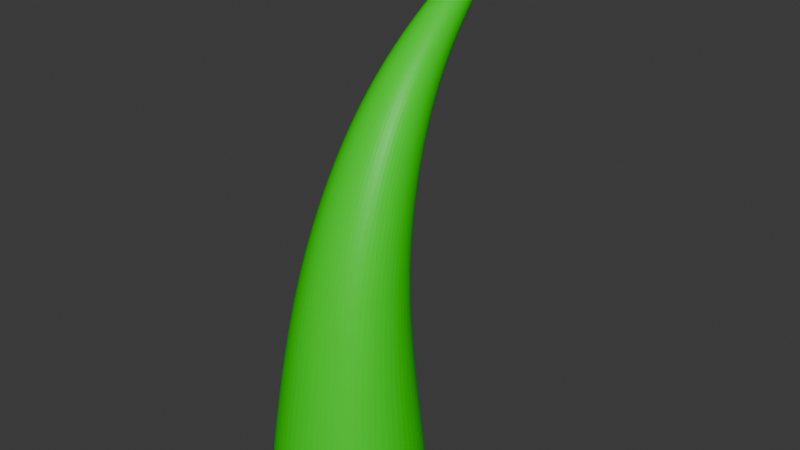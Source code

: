 # Source: grass01.blend  (saved by Blender 4.3.34; exported with 4.5.12 LTS)
import bpy
from mathutils import Matrix  # noqa: F401  (used for matrix-valued properties, if any)

bpy.ops.wm.read_factory_settings(use_empty=True)
scene = bpy.context.scene
scene.name = 'Scene'

# ---- collections
col_collection = bpy.data.collections.new('Collection'); scene.collection.children.link(col_collection)

# ---- materials (node trees are filled in below, after node groups)
mat_material = bpy.data.materials.new('Material')
mat_material.alpha_threshold = 0.0
mat_material.roughness = 0.5
mat_material.line_color = (0.0, 0.0, 0.0, 1.0)

# ---- material node trees
mat_material.use_nodes = True; mat_material.node_tree.nodes.clear()
_N = mat_material.node_tree.nodes; _L = mat_material.node_tree.links
n0 = _N.new('ShaderNodeOutputMaterial'); n0.name = 'Material Output'; n0.location = (300, 300)
n1 = _N.new('ShaderNodeBsdfPrincipled'); n1.name = 'Principled BSDF'; n1.location = (10, 300)
n1.inputs[0].default_value = (0.005547, 0.8002, 0.0, 1.0)
n1.inputs[3].default_value = 1.45
_L.new(n1.outputs[0], n0.inputs[0])
n0.is_active_output = True

# ---- world
world_world = bpy.data.worlds.new('World'); scene.world = world_world
world_world.use_nodes = True; world_world.node_tree.nodes.clear()
_N = world_world.node_tree.nodes; _L = world_world.node_tree.links
n0 = _N.new('ShaderNodeOutputWorld'); n0.name = 'World Output'; n0.location = (300, 300)
n1 = _N.new('ShaderNodeBackground'); n1.name = 'Background'; n1.location = (10, 300)
n1.inputs[0].default_value = (0.05088, 0.05088, 0.05088, 1.0)
_L.new(n1.outputs[0], n0.inputs[0])
n0.is_active_output = True
world_world.color = (0.05088, 0.05088, 0.05088)
world_world.sun_shadow_jitter_overblur = 0.0

# ---- meshes
me_cube = bpy.data.meshes.new('Cube')
me_cube.from_pydata([(0.02081, 0.02271, 0.02353), (0.03165, 0.03165, -0.05857), (0.02081, -0.01751, 0.03428), (0.03165, -0.03165, -0.05857), (-0.02081, 0.02271, 0.02353), (-0.03165, 0.03165, -0.05857), (-0.02081, -0.01751, 0.03428), (-0.03165, -0.03165, -0.05857), (0.01394, 0.01044, 0.08884), (-0.01394, 0.01044, 0.08884), (0.01394, 0.03336, 0.07296), (-0.01394, 0.03336, 0.07296), (0.007917, 0.04563, 0.1204), (-0.007917, 0.04563, 0.1204), (0.007917, 0.05431, 0.1071), (-0.007917, 0.05431, 0.1071), (0.002733, 0.08892, 0.1425), (-0.002733, 0.08892, 0.1425), (0.002733, 0.09192, 0.138), (-0.002733, 0.09192, 0.138), (0.03037, 0.03126, -0.04233), (-0.03037, -0.02866, -0.0361), (0.03037, -0.02866, -0.0361), (-0.03037, 0.03126, -0.04233)], [], [(4, 6, 9, 11), (22, 2, 6, 21), (21, 6, 4, 23), (5, 1, 3, 7), (20, 0, 2, 22), (23, 4, 0, 20), (10, 11, 15, 14), (2, 0, 10, 8), (0, 4, 11, 10), (6, 2, 8, 9), (15, 13, 17, 19), (8, 10, 14, 12), (11, 9, 13, 15), (9, 8, 12, 13), (18, 19, 17, 16), (13, 12, 16, 17), (14, 15, 19, 18), (12, 14, 18, 16), (5, 23, 20, 1), (1, 20, 22, 3), (7, 21, 23, 5), (3, 22, 21, 7)])
_uv = me_cube.uv_layers.new(name='UVMap')
_uv.uv.foreach_set('vector', [0.625, 0.25, 0.625, 0.0, 0.625, 0.0, 0.625, 0.25, 0.5, 0.75, 0.625, 0.75, 0.625, 1.0, 0.5, 1.0, 0.5, 0.0, 0.625, 0.0, 0.625, 0.25, 0.5, 0.25, 0.125, 0.5, 0.375, 0.5, 0.375, 0.75, 0.125, 0.75, 0.5, 0.5, 0.625, 0.5, 0.625, 0.75, 0.5, 0.75, 0.5, 0.25, 0.625, 0.25, 0.625, 0.5, 0.5, 0.5, 0.625, 0.5, 0.625, 0.25, 0.625, 0.25, 0.625, 0.5, 0.625, 0.75, 0.625, 0.5, 0.625, 0.5, 0.625, 0.75, 0.625, 0.5, 0.625, 0.25, 0.625, 0.25, 0.625, 0.5, 0.625, 1.0, 0.625, 0.75, 0.625, 0.75, 0.625, 1.0, 0.625, 0.25, 0.625, 0.0, 0.625, 0.0, 0.625, 0.25, 0.625, 0.75, 0.625, 0.5, 0.625, 0.5, 0.625, 0.75, 0.625, 0.25, 0.625, 0.0, 0.625, 0.0, 0.625, 0.25, 0.625, 1.0, 0.625, 0.75, 0.625, 0.75, 0.625, 1.0, 0.625, 0.5, 0.875, 0.5, 0.875, 0.75, 0.625, 0.75, 0.625, 1.0, 0.625, 0.75, 0.625, 0.75, 0.625, 1.0, 0.625, 0.5, 0.625, 0.25, 0.625, 0.25, 0.625, 0.5, 0.625, 0.75, 0.625, 0.5, 0.625, 0.5, 0.625, 0.75, 0.375, 0.25, 0.5, 0.25, 0.5, 0.5, 0.375, 0.5, 0.375, 0.5, 0.5, 0.5, 0.5, 0.75, 0.375, 0.75, 0.375, 0.0, 0.5, 0.0, 0.5, 0.25, 0.375, 0.25, 0.375, 0.75, 0.5, 0.75, 0.5, 1.0, 0.375, 1.0])
me_cube.materials.append(mat_material)
me_cube.use_mirror_vertex_groups = False
me_cube.update()

# ---- objects
ob_cube = bpy.data.objects.new('Cube', me_cube)

# ---- transforms, parenting, visibility, modifiers, constraints
ob_cube.location = (0.0, 0.0, 0.0)
ob_cube.lock_rotations_4d = False
ob_cube.empty_display_type = 'ARROWS'
ob_cube.lineart.crease_threshold = 0.0
_m = ob_cube.modifiers.new('Subdivision', 'SUBSURF')
_m.levels = 3
_m.render_levels = 4

# ---- collection membership
col_collection.objects.link(ob_cube)

# ---- scene / render settings (as saved in the file)
scene.frame_start = 1; scene.frame_end = 250; scene.frame_set(1)
scene.render.engine = 'BLENDER_EEVEE_NEXT'
bpy.context.view_layer.update()

# ---- added for rendering (the .blend has no active camera and no usable light): camera, sun
cam_auto = bpy.data.cameras.new('AutoCamera')
cam_auto.lens = 50.0
cam_auto.sensor_width = 36.0
cam_auto.clip_end = 1000.0
ob_auto_camera = bpy.data.objects.new('AutoCamera', cam_auto)
scene.collection.objects.link(ob_auto_camera)
ob_auto_camera.location = (0.226097, -0.241183, 0.222854)
ob_auto_camera.rotation_euler = (1.09748, -7.21219e-08, 0.694738)
scene.camera = ob_auto_camera
light_auto_sun = bpy.data.lights.new('AutoSun', 'SUN')
light_auto_sun.energy = 3.0
light_auto_sun.angle = 0.0523599
ob_auto_sun = bpy.data.objects.new('AutoSun', light_auto_sun)
scene.collection.objects.link(ob_auto_sun)
ob_auto_sun.rotation_euler = (0.872665, 0.174533, 0.523599)
bpy.context.view_layer.update()
